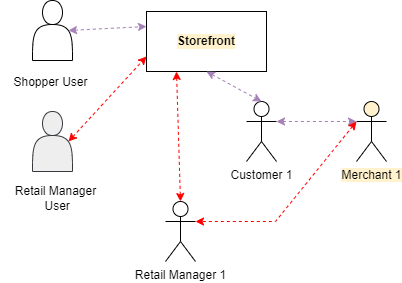

The diagram above was exported from draw.io. Its source (the exported page's mxGraphModel, read from the mxfile embedded in the PNG):
<mxGraphModel dx="1422" dy="762" grid="1" gridSize="10" guides="1" tooltips="1" connect="1" arrows="1" fold="1" page="1" pageScale="1" pageWidth="850" pageHeight="1100" math="0" shadow="0">
  <root>
    <mxCell id="BxJVnqOtkVRHeZPdhrWG-0" />
    <mxCell id="BxJVnqOtkVRHeZPdhrWG-1" parent="BxJVnqOtkVRHeZPdhrWG-0" />
    <mxCell id="BxJVnqOtkVRHeZPdhrWG-2" value="Merchant 1" style="shape=umlActor;verticalLabelPosition=bottom;verticalAlign=top;html=1;outlineConnect=0;labelBackgroundColor=#FFF2CC;fontSize=12;fontColor=#000000;strokeWidth=1;fillColor=#FFF2CC;" vertex="1" parent="BxJVnqOtkVRHeZPdhrWG-1">
      <mxGeometry x="431" y="150" width="30" height="60" as="geometry" />
    </mxCell>
    <mxCell id="BxJVnqOtkVRHeZPdhrWG-3" value="&lt;b&gt;Storefront&lt;/b&gt;" style="rounded=0;whiteSpace=wrap;html=1;labelBackgroundColor=#FFF2CC;fontSize=12;fontColor=#000000;strokeWidth=1;fillColor=#FFFFFF;" vertex="1" parent="BxJVnqOtkVRHeZPdhrWG-1">
      <mxGeometry x="221" y="60" width="120" height="60" as="geometry" />
    </mxCell>
    <mxCell id="BxJVnqOtkVRHeZPdhrWG-4" value="" style="endArrow=classic;startArrow=classic;html=1;rounded=0;dashed=1;fontSize=12;fontColor=#000000;strokeColor=#A680B8;strokeWidth=1;elbow=vertical;entryX=0;entryY=0.25;entryDx=0;entryDy=0;exitX=0.9;exitY=0.5;exitDx=0;exitDy=0;exitPerimeter=0;" edge="1" parent="BxJVnqOtkVRHeZPdhrWG-1" source="BxJVnqOtkVRHeZPdhrWG-11" target="BxJVnqOtkVRHeZPdhrWG-3">
      <mxGeometry width="50" height="50" relative="1" as="geometry">
        <mxPoint x="137" y="105" as="sourcePoint" />
        <mxPoint x="180" y="97" as="targetPoint" />
      </mxGeometry>
    </mxCell>
    <mxCell id="BxJVnqOtkVRHeZPdhrWG-5" value="&lt;span style=&quot;background-color: rgb(255, 255, 255);&quot;&gt;Customer 1&lt;/span&gt;" style="shape=umlActor;verticalLabelPosition=bottom;verticalAlign=top;html=1;outlineConnect=0;labelBackgroundColor=#FFF2CC;fontSize=12;fontColor=#000000;strokeWidth=1;fillColor=#FFFFFF;" vertex="1" parent="BxJVnqOtkVRHeZPdhrWG-1">
      <mxGeometry x="321" y="150" width="30" height="60" as="geometry" />
    </mxCell>
    <mxCell id="BxJVnqOtkVRHeZPdhrWG-6" value="" style="endArrow=classic;startArrow=classic;html=1;rounded=0;dashed=1;fontSize=12;fontColor=#000000;strokeColor=#A680B8;strokeWidth=1;elbow=vertical;exitX=0.5;exitY=1;exitDx=0;exitDy=0;entryX=0.5;entryY=0;entryDx=0;entryDy=0;entryPerimeter=0;" edge="1" parent="BxJVnqOtkVRHeZPdhrWG-1" source="BxJVnqOtkVRHeZPdhrWG-3" target="BxJVnqOtkVRHeZPdhrWG-5">
      <mxGeometry width="50" height="50" relative="1" as="geometry">
        <mxPoint x="450" y="100" as="sourcePoint" />
        <mxPoint x="510" y="20" as="targetPoint" />
      </mxGeometry>
    </mxCell>
    <mxCell id="BxJVnqOtkVRHeZPdhrWG-7" value="" style="endArrow=classic;startArrow=classic;html=1;rounded=0;dashed=1;fontSize=12;fontColor=#000000;strokeColor=#A680B8;strokeWidth=1;elbow=vertical;exitX=1;exitY=0.3333333333333333;exitDx=0;exitDy=0;exitPerimeter=0;entryX=0;entryY=0.3333333333333333;entryDx=0;entryDy=0;entryPerimeter=0;" edge="1" parent="BxJVnqOtkVRHeZPdhrWG-1" source="BxJVnqOtkVRHeZPdhrWG-5" target="BxJVnqOtkVRHeZPdhrWG-2">
      <mxGeometry width="50" height="50" relative="1" as="geometry">
        <mxPoint x="601" y="150" as="sourcePoint" />
        <mxPoint x="661" y="70" as="targetPoint" />
      </mxGeometry>
    </mxCell>
    <mxCell id="BxJVnqOtkVRHeZPdhrWG-11" value="" style="shape=actor;whiteSpace=wrap;html=1;labelBackgroundColor=#FFFFFF;fontSize=12;fontColor=#000000;strokeWidth=1;fillColor=#FFFFFF;" vertex="1" parent="BxJVnqOtkVRHeZPdhrWG-1">
      <mxGeometry x="107" y="49" width="40" height="60" as="geometry" />
    </mxCell>
    <mxCell id="BxJVnqOtkVRHeZPdhrWG-12" value="Shopper User" style="text;html=1;resizable=0;autosize=1;align=center;verticalAlign=middle;points=[];fillColor=none;strokeColor=none;rounded=0;labelBackgroundColor=#FFFFFF;fontSize=12;fontColor=#000000;" vertex="1" parent="BxJVnqOtkVRHeZPdhrWG-1">
      <mxGeometry x="75" y="116" width="100" height="30" as="geometry" />
    </mxCell>
    <mxCell id="BxJVnqOtkVRHeZPdhrWG-13" value="" style="shape=actor;whiteSpace=wrap;html=1;labelBackgroundColor=#FFFFFF;fontSize=12;strokeWidth=1;fillColor=#eeeeee;strokeColor=#36393d;" vertex="1" parent="BxJVnqOtkVRHeZPdhrWG-1">
      <mxGeometry x="107" y="160" width="40" height="60" as="geometry" />
    </mxCell>
    <mxCell id="BxJVnqOtkVRHeZPdhrWG-14" value="Retail Manager&lt;br&gt;&amp;nbsp;User" style="text;html=1;resizable=0;autosize=1;align=center;verticalAlign=middle;points=[];fillColor=none;strokeColor=none;rounded=0;labelBackgroundColor=#FFFFFF;fontSize=12;fontColor=#000000;" vertex="1" parent="BxJVnqOtkVRHeZPdhrWG-1">
      <mxGeometry x="80" y="227" width="100" height="40" as="geometry" />
    </mxCell>
    <mxCell id="u2fSZGNmCupHk-aECeC3-0" value="" style="endArrow=classic;startArrow=classic;html=1;rounded=0;dashed=1;fontSize=12;fontColor=#000000;strokeColor=#FF0000;strokeWidth=1;elbow=vertical;entryX=0;entryY=0.75;entryDx=0;entryDy=0;exitX=0.9;exitY=0.5;exitDx=0;exitDy=0;exitPerimeter=0;" edge="1" parent="BxJVnqOtkVRHeZPdhrWG-1" source="BxJVnqOtkVRHeZPdhrWG-13" target="BxJVnqOtkVRHeZPdhrWG-3">
      <mxGeometry width="50" height="50" relative="1" as="geometry">
        <mxPoint x="220" y="370" as="sourcePoint" />
        <mxPoint x="304" y="381" as="targetPoint" />
      </mxGeometry>
    </mxCell>
    <mxCell id="u2fSZGNmCupHk-aECeC3-1" value="&lt;span style=&quot;background-color: rgb(255, 255, 255);&quot;&gt;Retail Manager 1&lt;/span&gt;" style="shape=umlActor;verticalLabelPosition=bottom;verticalAlign=top;html=1;outlineConnect=0;labelBackgroundColor=#FFF2CC;fontSize=12;fontColor=#000000;strokeWidth=1;fillColor=#FFFFFF;" vertex="1" parent="BxJVnqOtkVRHeZPdhrWG-1">
      <mxGeometry x="240" y="250" width="30" height="60" as="geometry" />
    </mxCell>
    <mxCell id="u2fSZGNmCupHk-aECeC3-3" value="" style="endArrow=classic;startArrow=classic;html=1;rounded=0;dashed=1;fontSize=12;fontColor=#000000;strokeColor=#FF0000;strokeWidth=1;elbow=vertical;entryX=0.5;entryY=0;entryDx=0;entryDy=0;exitX=0.25;exitY=1;exitDx=0;exitDy=0;entryPerimeter=0;" edge="1" parent="BxJVnqOtkVRHeZPdhrWG-1" source="BxJVnqOtkVRHeZPdhrWG-3" target="u2fSZGNmCupHk-aECeC3-1">
      <mxGeometry width="50" height="50" relative="1" as="geometry">
        <mxPoint x="100" y="320" as="sourcePoint" />
        <mxPoint x="183" y="235" as="targetPoint" />
      </mxGeometry>
    </mxCell>
    <mxCell id="u2fSZGNmCupHk-aECeC3-5" value="" style="endArrow=classic;startArrow=classic;html=1;rounded=0;dashed=1;fontSize=12;fontColor=#000000;strokeColor=#FF0000;strokeWidth=1;elbow=vertical;entryX=1;entryY=0.3333333333333333;entryDx=0;entryDy=0;entryPerimeter=0;exitX=0;exitY=0.3333333333333333;exitDx=0;exitDy=0;exitPerimeter=0;" edge="1" parent="BxJVnqOtkVRHeZPdhrWG-1" source="BxJVnqOtkVRHeZPdhrWG-2" target="u2fSZGNmCupHk-aECeC3-1">
      <mxGeometry width="50" height="50" relative="1" as="geometry">
        <mxPoint x="261" y="130" as="sourcePoint" />
        <mxPoint x="265" y="260" as="targetPoint" />
        <Array as="points">
          <mxPoint x="350" y="270" />
        </Array>
      </mxGeometry>
    </mxCell>
  </root>
</mxGraphModel>